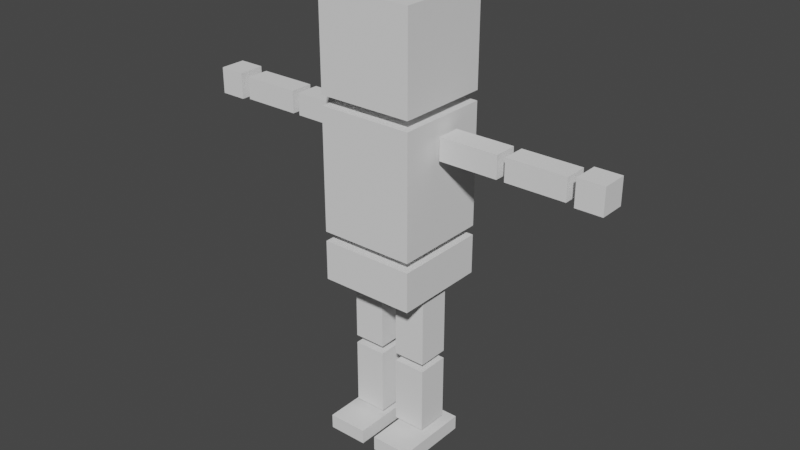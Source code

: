 # Source: smprobo.blend  (saved by Blender 3.3.6; exported with 4.5.12 LTS)
import bpy
from mathutils import Matrix  # noqa: F401  (used for matrix-valued properties, if any)

bpy.ops.wm.read_factory_settings(use_empty=True)
scene = bpy.context.scene
scene.name = 'Scene'

# ---- collections
col_collection = bpy.data.collections.new('Collection'); scene.collection.children.link(col_collection)

# ---- world
world_world = bpy.data.worlds.new('World'); scene.world = world_world
world_world.use_nodes = True; world_world.node_tree.nodes.clear()
_N = world_world.node_tree.nodes; _L = world_world.node_tree.links
n0 = _N.new('ShaderNodeOutputWorld'); n0.name = 'World Output'; n0.location = (300, 300)
n1 = _N.new('ShaderNodeBackground'); n1.name = 'Background'; n1.location = (10, 300)
n1.inputs[0].default_value = (0.05088, 0.05088, 0.05088, 1.0)
_L.new(n1.outputs[0], n0.inputs[0])
n0.is_active_output = True
world_world.color = (0.05088, 0.05088, 0.05088)
world_world.use_sun_shadow = False
world_world.sun_shadow_jitter_overblur = 0.0

# ---- meshes
me_cube_001 = bpy.data.meshes.new('Cube.001')
me_cube_001.from_pydata([(1.0, -1.0, -1.0), (1.0, -1.0, 1.0), (1.0, 1.0, -1.0), (1.0, 1.0, 1.0), (1.0, -1.0, -3.765), (1.0, -1.0, -1.205), (1.0, 1.0, -3.765), (1.0, 1.0, -1.205), (1.109, -0.2454, -1.96), (1.109, -0.2454, -1.495), (1.109, 0.2454, -1.96), (1.109, 0.2454, -1.495), (2.346, -0.2454, -1.96), (2.346, -0.2454, -1.495), (2.346, 0.2454, -1.96), (2.346, 0.2454, -1.495), (2.506, -0.2454, -1.96), (2.506, -0.2454, -1.495), (2.506, 0.2454, -1.96), (2.506, 0.2454, -1.495), (3.743, -0.2454, -1.96), (3.743, -0.2454, -1.495), (3.743, 0.2454, -1.96), (3.743, 0.2454, -1.495), (0.8546, 0.34, -4.958), (0.8546, 0.34, -6.366), (0.8546, -0.34, -4.958), (0.8546, -0.34, -6.366), (0.1745, 0.34, -4.958), (0.1745, 0.34, -6.366), (0.1745, -0.34, -4.958), (0.1745, -0.34, -6.366), (0.1745, -0.34, -7.945), (0.1745, -0.34, -6.538), (0.1745, 0.34, -7.945), (0.1745, 0.34, -6.538), (0.8546, -0.34, -7.945), (0.8546, -0.34, -6.538), (0.8546, 0.34, -7.945), (0.8546, 0.34, -6.538), (3.915, -0.2752, -1.99), (3.915, -0.2752, -1.44), (3.915, 0.2752, -1.99), (3.915, 0.2752, -1.44), (4.465, -0.2752, -1.99), (4.465, -0.2752, -1.44), (4.465, 0.2752, -1.99), (4.465, 0.2752, -1.44), (0.1517, -1.0, -8.382), (0.1517, -1.0, -8.073), (0.1517, 0.6079, -8.382), (0.1517, 0.6079, -8.073), (1.0, -1.0, -8.382), (1.0, -1.0, -8.073), (1.0, 0.6079, -8.382), (1.0, 0.6079, -8.073), (1.0, 1.0, -3.964), (1.0, 1.0, -4.802), (1.0, -1.0, -3.964), (1.0, -1.0, -4.802), (0.0, 1.0, -1.0), (0.0, 1.0, 1.0), (0.0, -1.0, -1.0), (0.0, -1.0, 1.0), (0.0, 1.0, -3.765), (0.0, 1.0, -1.205), (0.0, -1.0, -3.765), (0.0, -1.0, -1.205), (0.0, -1.0, -3.964), (0.0, -1.0, -4.802), (0.0, 1.0, -3.964), (0.0, 1.0, -4.802)], [], [(60, 61, 3, 2), (2, 3, 1, 0), (60, 2, 0, 62), (64, 65, 7, 6), (6, 7, 5, 4), (64, 6, 4, 66), (8, 9, 11, 10), (10, 11, 15, 14), (14, 15, 13, 12), (12, 13, 9, 8), (10, 14, 12, 8), (15, 11, 9, 13), (16, 17, 19, 18), (18, 19, 23, 22), (22, 23, 21, 20), (20, 21, 17, 16), (18, 22, 20, 16), (23, 19, 17, 21), (29, 25, 27, 31), (29, 28, 24, 25), (31, 30, 28, 29), (27, 26, 30, 31), (24, 28, 30, 26), (25, 24, 26, 27), (39, 35, 33, 37), (34, 35, 39, 38), (34, 38, 36, 32), (36, 37, 33, 32), (38, 39, 37, 36), (32, 33, 35, 34), (40, 41, 43, 42), (42, 43, 47, 46), (46, 47, 45, 44), (44, 45, 41, 40), (42, 46, 44, 40), (47, 43, 41, 45), (48, 49, 51, 50), (50, 51, 55, 54), (54, 55, 53, 52), (52, 53, 49, 48), (50, 54, 52, 48), (55, 51, 49, 53), (71, 57, 59, 69), (71, 70, 56, 57), (57, 56, 58, 59), (59, 58, 68, 69), (56, 70, 68, 58), (4, 5, 67, 66), (7, 65, 67, 5), (0, 1, 63, 62), (3, 61, 63, 1)])
_uv = me_cube_001.uv_layers.new(name='UVMap')
_uv.uv.foreach_set('vector', [0.375, 0.375, 0.625, 0.375, 0.625, 0.5, 0.375, 0.5, 0.375, 0.5, 0.625, 0.5, 0.625, 0.75, 0.375, 0.75, 0.25, 0.5, 0.375, 0.5, 0.375, 0.75, 0.25, 0.75, 0.375, 0.375, 0.625, 0.375, 0.625, 0.5, 0.375, 0.5, 0.375, 0.5, 0.625, 0.5, 0.625, 0.75, 0.375, 0.75, 0.25, 0.5, 0.375, 0.5, 0.375, 0.75, 0.25, 0.75, 0.375, 0.0, 0.625, 0.0, 0.625, 0.25, 0.375, 0.25, 0.375, 0.25, 0.625, 0.25, 0.625, 0.5, 0.375, 0.5, 0.375, 0.5, 0.625, 0.5, 0.625, 0.75, 0.375, 0.75, 0.375, 0.75, 0.625, 0.75, 0.625, 1.0, 0.375, 1.0, 0.125, 0.5, 0.375, 0.5, 0.375, 0.75, 0.125, 0.75, 0.625, 0.5, 0.875, 0.5, 0.875, 0.75, 0.625, 0.75, 0.375, 0.0, 0.625, 0.0, 0.625, 0.25, 0.375, 0.25, 0.375, 0.25, 0.625, 0.25, 0.625, 0.5, 0.375, 0.5, 0.375, 0.5, 0.625, 0.5, 0.625, 0.75, 0.375, 0.75, 0.375, 0.75, 0.625, 0.75, 0.625, 1.0, 0.375, 1.0, 0.125, 0.5, 0.375, 0.5, 0.375, 0.75, 0.125, 0.75, 0.625, 0.5, 0.875, 0.5, 0.875, 0.75, 0.625, 0.75, 0.125, 0.5, 0.375, 0.5, 0.375, 0.75, 0.125, 0.75, 0.375, 0.25, 0.625, 0.25, 0.625, 0.5, 0.375, 0.5, 0.375, 0.0, 0.625, 0.0, 0.625, 0.25, 0.375, 0.25, 0.375, 0.75, 0.625, 0.75, 0.625, 1.0, 0.375, 1.0, 0.625, 0.5, 0.875, 0.5, 0.875, 0.75, 0.625, 0.75, 0.375, 0.5, 0.625, 0.5, 0.625, 0.75, 0.375, 0.75, 0.625, 0.5, 0.875, 0.5, 0.875, 0.75, 0.625, 0.75, 0.375, 0.25, 0.625, 0.25, 0.625, 0.5, 0.375, 0.5, 0.125, 0.5, 0.375, 0.5, 0.375, 0.75, 0.125, 0.75, 0.375, 0.75, 0.625, 0.75, 0.625, 1.0, 0.375, 1.0, 0.375, 0.5, 0.625, 0.5, 0.625, 0.75, 0.375, 0.75, 0.375, 0.0, 0.625, 0.0, 0.625, 0.25, 0.375, 0.25, 0.375, 0.0, 0.625, 0.0, 0.625, 0.25, 0.375, 0.25, 0.375, 0.25, 0.625, 0.25, 0.625, 0.5, 0.375, 0.5, 0.375, 0.5, 0.625, 0.5, 0.625, 0.75, 0.375, 0.75, 0.375, 0.75, 0.625, 0.75, 0.625, 1.0, 0.375, 1.0, 0.125, 0.5, 0.375, 0.5, 0.375, 0.75, 0.125, 0.75, 0.625, 0.5, 0.875, 0.5, 0.875, 0.75, 0.625, 0.75, 0.375, 0.0, 0.625, 0.0, 0.625, 0.25, 0.375, 0.25, 0.375, 0.25, 0.625, 0.25, 0.625, 0.5, 0.375, 0.5, 0.375, 0.5, 0.625, 0.5, 0.625, 0.75, 0.375, 0.75, 0.375, 0.75, 0.625, 0.75, 0.625, 1.0, 0.375, 1.0, 0.125, 0.5, 0.375, 0.5, 0.375, 0.75, 0.125, 0.75, 0.625, 0.5, 0.875, 0.5, 0.875, 0.75, 0.625, 0.75, 0.25, 0.5, 0.375, 0.5, 0.375, 0.75, 0.25, 0.75, 0.375, 0.375, 0.625, 0.375, 0.625, 0.5, 0.375, 0.5, 0.375, 0.5, 0.625, 0.5, 0.625, 0.75, 0.375, 0.75, 0.375, 0.75, 0.625, 0.75, 0.625, 0.875, 0.375, 0.875, 0.625, 0.5, 0.75, 0.5, 0.75, 0.75, 0.625, 0.75, 0.375, 0.75, 0.625, 0.75, 0.625, 0.875, 0.375, 0.875, 0.625, 0.5, 0.75, 0.5, 0.75, 0.75, 0.625, 0.75, 0.375, 0.75, 0.625, 0.75, 0.625, 0.875, 0.375, 0.875, 0.625, 0.5, 0.75, 0.5, 0.75, 0.75, 0.625, 0.75])
me_cube_001.update()
arm_armature = bpy.data.armatures.new('Armature')  # bones are not reproduced

# ---- objects
ob_cube = bpy.data.objects.new('Cube', me_cube_001)
ob_armature = bpy.data.objects.new('Armature', arm_armature)

# ---- transforms, parenting, visibility, modifiers, constraints
ob_cube.location = (0.0, 0.0, 0.0)
_m = ob_cube.modifiers.new('Mirror', 'MIRROR')
_m.use_clip = True
ob_armature.location = (0.0, 0.0, -4.875)

# ---- collection membership
col_collection.objects.link(ob_cube)
col_collection.objects.link(ob_armature)

# ---- scene / render settings (as saved in the file)
scene.frame_start = 1; scene.frame_end = 250; scene.frame_set(1)
scene.render.engine = 'BLENDER_EEVEE_NEXT'
scene.cycles.sampling_pattern = 'TABULATED_SOBOL'
scene.cycles.use_light_tree = False
scene.view_settings.view_transform = 'Filmic'
bpy.context.view_layer.update()

# ---- added for rendering (the .blend has no active camera and no usable light): camera, sun
cam_auto = bpy.data.cameras.new('AutoCamera')
cam_auto.lens = 50.0
cam_auto.sensor_width = 36.0
cam_auto.clip_end = 1000.0
ob_auto_camera = bpy.data.objects.new('AutoCamera', cam_auto)
scene.collection.objects.link(ob_auto_camera)
ob_auto_camera.location = (12.1264, -14.5517, 6.01015)
ob_auto_camera.rotation_euler = (1.09748, -7.21219e-08, 0.694738)
scene.camera = ob_auto_camera
light_auto_sun = bpy.data.lights.new('AutoSun', 'SUN')
light_auto_sun.energy = 3.0
light_auto_sun.angle = 0.0523599
ob_auto_sun = bpy.data.objects.new('AutoSun', light_auto_sun)
scene.collection.objects.link(ob_auto_sun)
ob_auto_sun.rotation_euler = (0.872665, 0.174533, 0.523599)
bpy.context.view_layer.update()
